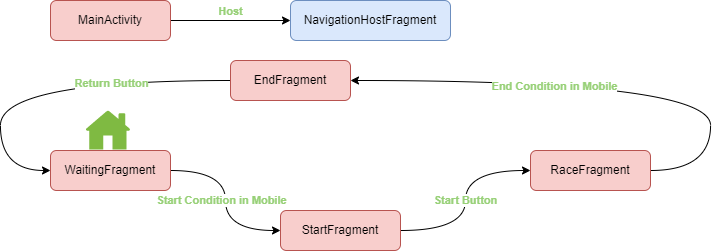

The diagram above was exported from draw.io. Its source (the exported page's mxGraphModel, read from the mxfile embedded in the PNG):
<mxGraphModel dx="1149" dy="680" grid="1" gridSize="10" guides="1" tooltips="1" connect="1" arrows="1" fold="1" page="1" pageScale="1" pageWidth="1169" pageHeight="827" math="0" shadow="0">
  <root>
    <mxCell id="0" />
    <mxCell id="1" parent="0" />
    <mxCell id="d8lmF3YuaXrQmZbKzf89-1" style="edgeStyle=orthogonalEdgeStyle;curved=1;rounded=0;orthogonalLoop=1;jettySize=auto;html=1;entryX=0;entryY=0.5;entryDx=0;entryDy=0;labelBorderColor=none;fontColor=#EA6B66;" edge="1" parent="1" source="jldiqwHFZOU9tjGxaceR-1" target="jldiqwHFZOU9tjGxaceR-2">
      <mxGeometry relative="1" as="geometry" />
    </mxCell>
    <mxCell id="3-1Mn-Bl4UVOiq60K49C-1" value="&lt;b&gt;&lt;font color=&quot;#97d077&quot;&gt;Start Condition in Mobile&lt;/font&gt;&lt;/b&gt;" style="edgeLabel;html=1;align=center;verticalAlign=middle;resizable=0;points=[];fontColor=#EA6B66;" vertex="1" connectable="0" parent="d8lmF3YuaXrQmZbKzf89-1">
      <mxGeometry x="0.1665" y="1" relative="1" as="geometry">
        <mxPoint x="-6" y="-14" as="offset" />
      </mxGeometry>
    </mxCell>
    <mxCell id="jldiqwHFZOU9tjGxaceR-1" value="WaitingFragment" style="rounded=1;whiteSpace=wrap;html=1;fontSize=12;glass=0;strokeWidth=1;shadow=0;fillColor=#f8cecc;strokeColor=#b85450;" vertex="1" parent="1">
      <mxGeometry x="150" y="250" width="120" height="40" as="geometry" />
    </mxCell>
    <mxCell id="d8lmF3YuaXrQmZbKzf89-2" value="&lt;font color=&quot;#97d077&quot;&gt;&lt;b&gt;Start Button&lt;/b&gt;&lt;/font&gt;" style="edgeStyle=orthogonalEdgeStyle;curved=1;rounded=0;orthogonalLoop=1;jettySize=auto;html=1;entryX=0;entryY=0.5;entryDx=0;entryDy=0;labelBorderColor=none;fontColor=#EA6B66;" edge="1" parent="1" source="jldiqwHFZOU9tjGxaceR-2" target="jldiqwHFZOU9tjGxaceR-3">
      <mxGeometry relative="1" as="geometry" />
    </mxCell>
    <mxCell id="jldiqwHFZOU9tjGxaceR-2" value="StartFragment" style="rounded=1;whiteSpace=wrap;html=1;fontSize=12;glass=0;strokeWidth=1;shadow=0;fillColor=#f8cecc;strokeColor=#b85450;" vertex="1" parent="1">
      <mxGeometry x="380" y="310" width="120" height="40" as="geometry" />
    </mxCell>
    <mxCell id="d8lmF3YuaXrQmZbKzf89-3" style="edgeStyle=orthogonalEdgeStyle;curved=1;rounded=0;orthogonalLoop=1;jettySize=auto;html=1;entryX=1;entryY=0.5;entryDx=0;entryDy=0;labelBorderColor=none;fontColor=#EA6B66;exitX=1;exitY=0.5;exitDx=0;exitDy=0;" edge="1" parent="1" source="jldiqwHFZOU9tjGxaceR-3" target="jldiqwHFZOU9tjGxaceR-4">
      <mxGeometry relative="1" as="geometry">
        <Array as="points">
          <mxPoint x="810" y="270" />
          <mxPoint x="810" y="180" />
        </Array>
      </mxGeometry>
    </mxCell>
    <mxCell id="3-1Mn-Bl4UVOiq60K49C-2" value="&lt;b&gt;End Condition in Mobile&lt;/b&gt;" style="edgeLabel;html=1;align=center;verticalAlign=middle;resizable=0;points=[];fontColor=#97D077;" vertex="1" connectable="0" parent="d8lmF3YuaXrQmZbKzf89-3">
      <mxGeometry x="0.2022" y="5" relative="1" as="geometry">
        <mxPoint as="offset" />
      </mxGeometry>
    </mxCell>
    <mxCell id="jldiqwHFZOU9tjGxaceR-3" value="RaceFragment" style="rounded=1;whiteSpace=wrap;html=1;fontSize=12;glass=0;strokeWidth=1;shadow=0;fillColor=#f8cecc;strokeColor=#b85450;" vertex="1" parent="1">
      <mxGeometry x="630" y="250" width="120" height="40" as="geometry" />
    </mxCell>
    <mxCell id="d8lmF3YuaXrQmZbKzf89-4" style="edgeStyle=orthogonalEdgeStyle;curved=1;rounded=0;orthogonalLoop=1;jettySize=auto;html=1;entryX=0;entryY=0.5;entryDx=0;entryDy=0;labelBorderColor=none;fontColor=#EA6B66;" edge="1" parent="1" source="jldiqwHFZOU9tjGxaceR-4" target="jldiqwHFZOU9tjGxaceR-1">
      <mxGeometry relative="1" as="geometry">
        <Array as="points">
          <mxPoint x="100" y="180" />
          <mxPoint x="100" y="270" />
        </Array>
      </mxGeometry>
    </mxCell>
    <mxCell id="3-1Mn-Bl4UVOiq60K49C-3" value="&lt;b&gt;Return Button&lt;/b&gt;" style="edgeLabel;html=1;align=center;verticalAlign=middle;resizable=0;points=[];fontColor=#97D077;" vertex="1" connectable="0" parent="d8lmF3YuaXrQmZbKzf89-4">
      <mxGeometry x="-0.5583" y="2" relative="1" as="geometry">
        <mxPoint x="-38" as="offset" />
      </mxGeometry>
    </mxCell>
    <mxCell id="jldiqwHFZOU9tjGxaceR-4" value="EndFragment" style="rounded=1;whiteSpace=wrap;html=1;fontSize=12;glass=0;strokeWidth=1;shadow=0;fillColor=#f8cecc;strokeColor=#b85450;" vertex="1" parent="1">
      <mxGeometry x="330" y="160" width="120" height="40" as="geometry" />
    </mxCell>
    <mxCell id="ehl7Z6nE_GqsCx1OHlSP-1" value="" style="sketch=0;pointerEvents=1;shadow=0;dashed=0;html=1;strokeColor=none;labelPosition=center;verticalLabelPosition=bottom;verticalAlign=top;outlineConnect=0;align=center;shape=mxgraph.office.concepts.home;fillColor=#7FBA42;fontColor=#EA6B66;" vertex="1" parent="1">
      <mxGeometry x="185" y="210" width="45" height="39" as="geometry" />
    </mxCell>
    <mxCell id="NFg1jIrStnac5Yh0b_uh-1" style="edgeStyle=orthogonalEdgeStyle;curved=1;rounded=0;orthogonalLoop=1;jettySize=auto;html=1;labelBorderColor=none;fontColor=#EA6B66;" edge="1" parent="1" source="NFg1jIrStnac5Yh0b_uh-3" target="NFg1jIrStnac5Yh0b_uh-4">
      <mxGeometry relative="1" as="geometry" />
    </mxCell>
    <mxCell id="NFg1jIrStnac5Yh0b_uh-2" value="&lt;b&gt;&lt;font color=&quot;#97d077&quot;&gt;Host&lt;/font&gt;&lt;/b&gt;" style="edgeLabel;html=1;align=center;verticalAlign=middle;resizable=0;points=[];fontColor=#EA6B66;" vertex="1" connectable="0" parent="NFg1jIrStnac5Yh0b_uh-1">
      <mxGeometry x="0.1649" y="-1" relative="1" as="geometry">
        <mxPoint x="-10" y="-11" as="offset" />
      </mxGeometry>
    </mxCell>
    <mxCell id="NFg1jIrStnac5Yh0b_uh-3" value="MainActivity" style="rounded=1;whiteSpace=wrap;html=1;fontSize=12;glass=0;strokeWidth=1;shadow=0;fillColor=#f8cecc;strokeColor=#b85450;" vertex="1" parent="1">
      <mxGeometry x="150" y="100" width="120" height="40" as="geometry" />
    </mxCell>
    <mxCell id="NFg1jIrStnac5Yh0b_uh-4" value="NavigationHostFragment" style="rounded=1;whiteSpace=wrap;html=1;fontSize=12;glass=0;strokeWidth=1;shadow=0;fillColor=#dae8fc;strokeColor=#6c8ebf;" vertex="1" parent="1">
      <mxGeometry x="390" y="100" width="160" height="40" as="geometry" />
    </mxCell>
  </root>
</mxGraphModel>